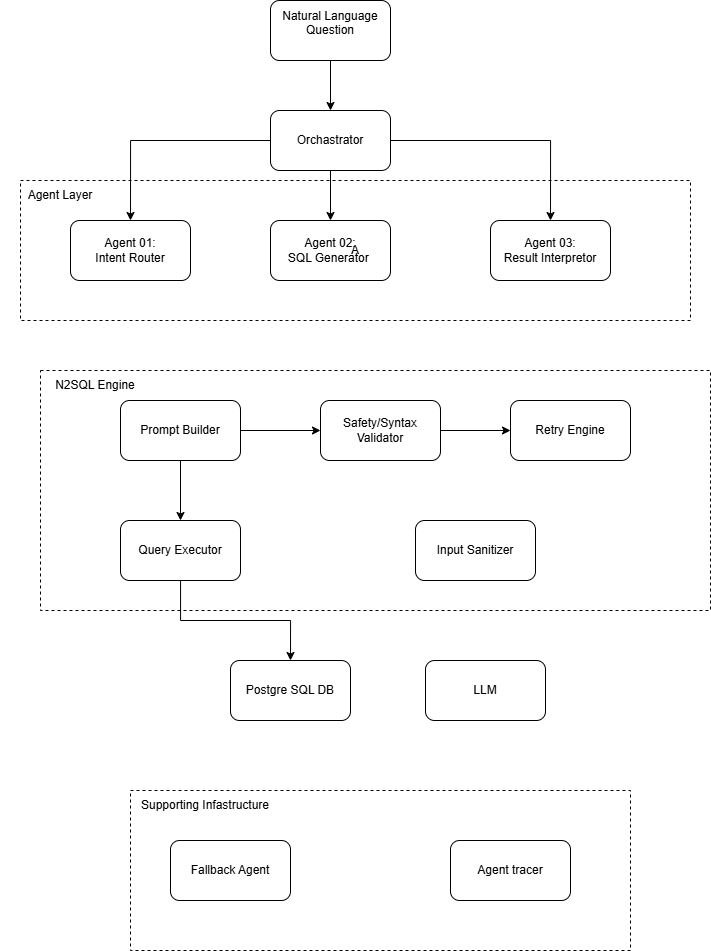

The diagram above was exported from draw.io. Its source (the exported page's mxGraphModel, read from the mxfile embedded in the PNG):
<mxGraphModel dx="1373" dy="760" grid="1" gridSize="10" guides="1" tooltips="1" connect="1" arrows="1" fold="1" page="1" pageScale="1" pageWidth="850" pageHeight="1100" math="0" shadow="0">
  <root>
    <mxCell id="0" />
    <mxCell id="1" parent="0" />
    <mxCell id="Z_oGV7ndNgX-xcrNmi39-4" edge="1" parent="1" source="Z_oGV7ndNgX-xcrNmi39-1" style="edgeStyle=orthogonalEdgeStyle;rounded=0;orthogonalLoop=1;jettySize=auto;html=1;entryX=0.5;entryY=0;entryDx=0;entryDy=0;" target="Z_oGV7ndNgX-xcrNmi39-2">
      <mxGeometry relative="1" as="geometry" />
    </mxCell>
    <mxCell id="Z_oGV7ndNgX-xcrNmi39-1" parent="1" style="rounded=1;whiteSpace=wrap;html=1;" value="Natural Language Question&lt;div&gt;&lt;br&gt;&lt;/div&gt;" vertex="1">
      <mxGeometry height="60" width="120" x="330" y="80" as="geometry" />
    </mxCell>
    <mxCell id="Z_oGV7ndNgX-xcrNmi39-8" edge="1" parent="1" source="Z_oGV7ndNgX-xcrNmi39-2" style="edgeStyle=orthogonalEdgeStyle;rounded=0;orthogonalLoop=1;jettySize=auto;html=1;entryX=0.5;entryY=0;entryDx=0;entryDy=0;" target="Z_oGV7ndNgX-xcrNmi39-6">
      <mxGeometry relative="1" as="geometry" />
    </mxCell>
    <mxCell id="Z_oGV7ndNgX-xcrNmi39-9" edge="1" parent="1" source="Z_oGV7ndNgX-xcrNmi39-2" style="edgeStyle=orthogonalEdgeStyle;rounded=0;orthogonalLoop=1;jettySize=auto;html=1;entryX=0.5;entryY=0;entryDx=0;entryDy=0;" target="Z_oGV7ndNgX-xcrNmi39-5">
      <mxGeometry relative="1" as="geometry" />
    </mxCell>
    <mxCell id="Z_oGV7ndNgX-xcrNmi39-10" edge="1" parent="1" source="Z_oGV7ndNgX-xcrNmi39-2" style="edgeStyle=orthogonalEdgeStyle;rounded=0;orthogonalLoop=1;jettySize=auto;html=1;entryX=0.5;entryY=0;entryDx=0;entryDy=0;" target="Z_oGV7ndNgX-xcrNmi39-7">
      <mxGeometry relative="1" as="geometry">
        <mxPoint x="610" y="290" as="targetPoint" />
      </mxGeometry>
    </mxCell>
    <mxCell id="Z_oGV7ndNgX-xcrNmi39-2" parent="1" style="rounded=1;whiteSpace=wrap;html=1;" value="Orchastrator" vertex="1">
      <mxGeometry height="60" width="120" x="330" y="190" as="geometry" />
    </mxCell>
    <mxCell id="Z_oGV7ndNgX-xcrNmi39-5" parent="1" style="rounded=1;whiteSpace=wrap;html=1;" value="&lt;div&gt;&lt;div&gt;&lt;br&gt;&lt;/div&gt;&lt;div&gt;Agent 02:&lt;/div&gt;&lt;/div&gt;SQL Generator&amp;nbsp;&lt;div&gt;&lt;br&gt;&lt;/div&gt;" vertex="1">
      <mxGeometry height="60" width="120" x="330" y="300" as="geometry" />
    </mxCell>
    <mxCell id="Z_oGV7ndNgX-xcrNmi39-6" parent="1" style="rounded=1;whiteSpace=wrap;html=1;" value="&lt;div&gt;Agent 01:&lt;/div&gt;Intent Router" vertex="1">
      <mxGeometry height="60" width="120" x="130" y="300" as="geometry" />
    </mxCell>
    <mxCell id="Z_oGV7ndNgX-xcrNmi39-7" parent="1" style="rounded=1;whiteSpace=wrap;html=1;" value="&lt;div&gt;&lt;div&gt;&lt;br&gt;&lt;/div&gt;&lt;div&gt;Agent 03:&lt;/div&gt;&lt;/div&gt;Result Interpretor&lt;div&gt;&lt;br&gt;&lt;/div&gt;" vertex="1">
      <mxGeometry height="60" width="120" x="550" y="300" as="geometry" />
    </mxCell>
    <mxCell id="74eJx4z5tPRCkA0UDzEF-14" edge="1" parent="1" source="Z_oGV7ndNgX-xcrNmi39-11" style="edgeStyle=orthogonalEdgeStyle;rounded=0;orthogonalLoop=1;jettySize=auto;html=1;" target="Z_oGV7ndNgX-xcrNmi39-13" value="">
      <mxGeometry relative="1" as="geometry" />
    </mxCell>
    <mxCell id="Z_oGV7ndNgX-xcrNmi39-11" parent="1" style="rounded=1;whiteSpace=wrap;html=1;" value="Safety/Syntax Validator" vertex="1">
      <mxGeometry height="60" width="120" x="380" y="480" as="geometry" />
    </mxCell>
    <mxCell id="Z_oGV7ndNgX-xcrNmi39-12" parent="1" style="rounded=1;whiteSpace=wrap;html=1;" value="LLM" vertex="1">
      <mxGeometry height="60" width="120" x="485" y="740" as="geometry" />
    </mxCell>
    <mxCell id="Z_oGV7ndNgX-xcrNmi39-13" parent="1" style="rounded=1;whiteSpace=wrap;html=1;" value="Retry Engine" vertex="1">
      <mxGeometry height="60" width="120" x="570" y="480" as="geometry" />
    </mxCell>
    <mxCell id="74eJx4z5tPRCkA0UDzEF-13" edge="1" parent="1" source="Z_oGV7ndNgX-xcrNmi39-14" style="edgeStyle=orthogonalEdgeStyle;rounded=0;orthogonalLoop=1;jettySize=auto;html=1;" target="Z_oGV7ndNgX-xcrNmi39-11" value="">
      <mxGeometry relative="1" as="geometry" />
    </mxCell>
    <mxCell id="74eJx4z5tPRCkA0UDzEF-16" edge="1" parent="1" source="Z_oGV7ndNgX-xcrNmi39-14" style="edgeStyle=orthogonalEdgeStyle;rounded=0;orthogonalLoop=1;jettySize=auto;html=1;" target="Z_oGV7ndNgX-xcrNmi39-15" value="">
      <mxGeometry relative="1" as="geometry" />
    </mxCell>
    <mxCell id="Z_oGV7ndNgX-xcrNmi39-14" parent="1" style="rounded=1;whiteSpace=wrap;html=1;" value="Prompt Builder" vertex="1">
      <mxGeometry height="60" width="120" x="180" y="480" as="geometry" />
    </mxCell>
    <mxCell id="74eJx4z5tPRCkA0UDzEF-17" edge="1" parent="1" source="Z_oGV7ndNgX-xcrNmi39-15" style="edgeStyle=orthogonalEdgeStyle;rounded=0;orthogonalLoop=1;jettySize=auto;html=1;entryX=0.5;entryY=0;entryDx=0;entryDy=0;" target="Z_oGV7ndNgX-xcrNmi39-16">
      <mxGeometry relative="1" as="geometry" />
    </mxCell>
    <mxCell id="Z_oGV7ndNgX-xcrNmi39-15" parent="1" style="rounded=1;whiteSpace=wrap;html=1;" value="Query Executor" vertex="1">
      <mxGeometry height="60" width="120" x="180" y="600" as="geometry" />
    </mxCell>
    <mxCell id="Z_oGV7ndNgX-xcrNmi39-16" parent="1" style="rounded=1;whiteSpace=wrap;html=1;" value="Postgre SQL DB" vertex="1">
      <mxGeometry height="60" width="120" x="290" y="740" as="geometry" />
    </mxCell>
    <mxCell id="Z_oGV7ndNgX-xcrNmi39-17" parent="1" style="rounded=1;whiteSpace=wrap;html=1;" value="Input Sanitizer" vertex="1">
      <mxGeometry height="60" width="120" x="475" y="600" as="geometry" />
    </mxCell>
    <mxCell id="Z_oGV7ndNgX-xcrNmi39-18" parent="1" style="rounded=1;whiteSpace=wrap;html=1;" value="Agent tracer" vertex="1">
      <mxGeometry height="60" width="120" x="510" y="920" as="geometry" />
    </mxCell>
    <mxCell id="Z_oGV7ndNgX-xcrNmi39-19" parent="1" style="rounded=1;whiteSpace=wrap;html=1;" value="Fallback Agent" vertex="1">
      <mxGeometry height="60" width="120" x="230" y="920" as="geometry" />
    </mxCell>
    <mxCell id="74eJx4z5tPRCkA0UDzEF-11" parent="1" style="rounded=0;whiteSpace=wrap;html=1;dashed=1;fillColor=none;" value="A" vertex="1">
      <mxGeometry height="140" width="670" x="80" y="260" as="geometry" />
    </mxCell>
    <mxCell id="74eJx4z5tPRCkA0UDzEF-12" parent="1" style="rounded=0;whiteSpace=wrap;html=1;dashed=1;fillColor=none;" value="" vertex="1">
      <mxGeometry height="240" width="670" x="100" y="450" as="geometry" />
    </mxCell>
    <mxCell id="74eJx4z5tPRCkA0UDzEF-19" parent="1" style="rounded=0;whiteSpace=wrap;html=1;dashed=1;fillColor=none;" value="" vertex="1">
      <mxGeometry height="160" width="500" x="190" y="870" as="geometry" />
    </mxCell>
    <mxCell id="74eJx4z5tPRCkA0UDzEF-20" parent="1" style="text;html=1;whiteSpace=wrap;strokeColor=none;fillColor=none;align=center;verticalAlign=middle;rounded=0;" value="Agent Layer" vertex="1">
      <mxGeometry height="30" width="80" x="80" y="260" as="geometry" />
    </mxCell>
    <mxCell id="74eJx4z5tPRCkA0UDzEF-21" parent="1" style="text;html=1;whiteSpace=wrap;strokeColor=none;fillColor=none;align=center;verticalAlign=middle;rounded=0;" value="&#10;&lt;br class=&quot;Apple-interchange-newline&quot;&gt;&#10;&#10;" vertex="1">
      <mxGeometry height="30" width="190" x="60" y="430" as="geometry" />
    </mxCell>
    <mxCell id="74eJx4z5tPRCkA0UDzEF-22" parent="1" style="text;html=1;whiteSpace=wrap;strokeColor=none;fillColor=none;align=center;verticalAlign=middle;rounded=0;" value="N2SQL Engine" vertex="1">
      <mxGeometry height="30" width="110" x="100" y="450" as="geometry" />
    </mxCell>
    <mxCell id="74eJx4z5tPRCkA0UDzEF-23" parent="1" style="text;html=1;whiteSpace=wrap;strokeColor=none;fillColor=none;align=center;verticalAlign=middle;rounded=0;" value="Supporting Infastructure" vertex="1">
      <mxGeometry height="30" width="150" x="190" y="870" as="geometry" />
    </mxCell>
  </root>
</mxGraphModel>